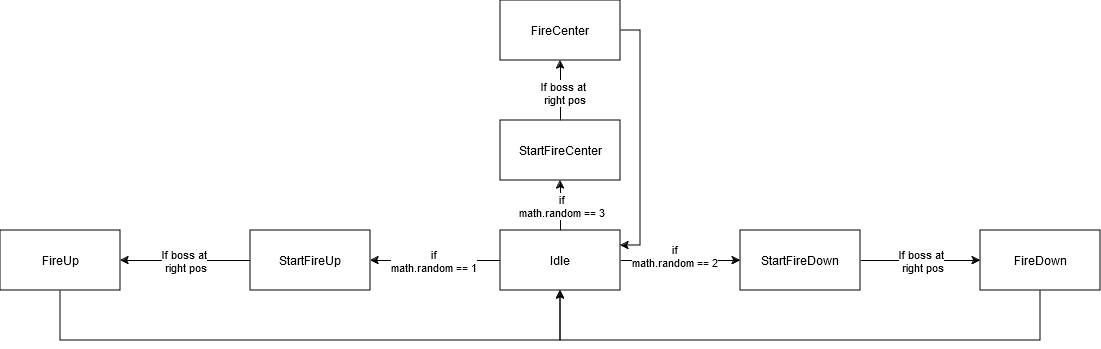

The diagram above was exported from draw.io. Its source (the exported page's mxGraphModel, read from the mxfile embedded in the PNG):
<mxGraphModel dx="2071" dy="626" grid="1" gridSize="10" guides="1" tooltips="1" connect="1" arrows="1" fold="1" page="1" pageScale="1" pageWidth="850" pageHeight="1100" math="0" shadow="0">
  <root>
    <mxCell id="0" />
    <mxCell id="1" parent="0" />
    <mxCell id="qfL54Y1ILqcxZ4xktZsr-6" style="edgeStyle=orthogonalEdgeStyle;rounded=0;orthogonalLoop=1;jettySize=auto;html=1;entryX=1;entryY=0.5;entryDx=0;entryDy=0;" parent="1" source="qfL54Y1ILqcxZ4xktZsr-1" target="qfL54Y1ILqcxZ4xktZsr-2" edge="1">
      <mxGeometry relative="1" as="geometry" />
    </mxCell>
    <mxCell id="qfL54Y1ILqcxZ4xktZsr-16" value="&lt;div&gt;if&lt;/div&gt;&lt;div&gt;math.random == 1&lt;/div&gt;" style="edgeLabel;html=1;align=center;verticalAlign=middle;resizable=0;points=[];" parent="qfL54Y1ILqcxZ4xktZsr-6" vertex="1" connectable="0">
      <mxGeometry x="0.04" y="1" relative="1" as="geometry">
        <mxPoint y="-1" as="offset" />
      </mxGeometry>
    </mxCell>
    <mxCell id="qfL54Y1ILqcxZ4xktZsr-9" style="edgeStyle=orthogonalEdgeStyle;rounded=0;orthogonalLoop=1;jettySize=auto;html=1;entryX=0;entryY=0.5;entryDx=0;entryDy=0;" parent="1" source="qfL54Y1ILqcxZ4xktZsr-1" target="qfL54Y1ILqcxZ4xktZsr-4" edge="1">
      <mxGeometry relative="1" as="geometry" />
    </mxCell>
    <mxCell id="aih6IESTXk3G10kJZKyZ-2" style="edgeStyle=orthogonalEdgeStyle;rounded=0;orthogonalLoop=1;jettySize=auto;html=1;entryX=0.5;entryY=1;entryDx=0;entryDy=0;" edge="1" parent="1" source="qfL54Y1ILqcxZ4xktZsr-1" target="aih6IESTXk3G10kJZKyZ-1">
      <mxGeometry relative="1" as="geometry" />
    </mxCell>
    <mxCell id="aih6IESTXk3G10kJZKyZ-6" value="&lt;div&gt;if&lt;/div&gt;&lt;div&gt;math.random == 3&lt;br&gt;&lt;/div&gt;" style="edgeLabel;html=1;align=center;verticalAlign=middle;resizable=0;points=[];" vertex="1" connectable="0" parent="aih6IESTXk3G10kJZKyZ-2">
      <mxGeometry relative="1" as="geometry">
        <mxPoint as="offset" />
      </mxGeometry>
    </mxCell>
    <mxCell id="qfL54Y1ILqcxZ4xktZsr-1" value="Idle" style="rounded=0;whiteSpace=wrap;html=1;" parent="1" vertex="1">
      <mxGeometry x="360" y="370" width="120" height="60" as="geometry" />
    </mxCell>
    <mxCell id="qfL54Y1ILqcxZ4xktZsr-7" style="edgeStyle=orthogonalEdgeStyle;rounded=0;orthogonalLoop=1;jettySize=auto;html=1;entryX=1;entryY=0.5;entryDx=0;entryDy=0;" parent="1" source="qfL54Y1ILqcxZ4xktZsr-2" target="qfL54Y1ILqcxZ4xktZsr-3" edge="1">
      <mxGeometry relative="1" as="geometry" />
    </mxCell>
    <mxCell id="qfL54Y1ILqcxZ4xktZsr-14" value="&lt;div&gt;If boss at&lt;/div&gt;&lt;div&gt;&amp;nbsp;right pos&lt;/div&gt;" style="edgeLabel;html=1;align=center;verticalAlign=middle;resizable=0;points=[];" parent="qfL54Y1ILqcxZ4xktZsr-7" vertex="1" connectable="0">
      <mxGeometry x="0.1" y="5" relative="1" as="geometry">
        <mxPoint x="5" y="-5" as="offset" />
      </mxGeometry>
    </mxCell>
    <mxCell id="qfL54Y1ILqcxZ4xktZsr-2" value="StartFireUp" style="rounded=0;whiteSpace=wrap;html=1;" parent="1" vertex="1">
      <mxGeometry x="110" y="370" width="120" height="60" as="geometry" />
    </mxCell>
    <mxCell id="qfL54Y1ILqcxZ4xktZsr-12" style="edgeStyle=orthogonalEdgeStyle;rounded=0;orthogonalLoop=1;jettySize=auto;html=1;entryX=0.5;entryY=1;entryDx=0;entryDy=0;" parent="1" source="qfL54Y1ILqcxZ4xktZsr-3" target="qfL54Y1ILqcxZ4xktZsr-1" edge="1">
      <mxGeometry relative="1" as="geometry">
        <Array as="points">
          <mxPoint x="-80" y="480" />
          <mxPoint x="420" y="480" />
        </Array>
      </mxGeometry>
    </mxCell>
    <mxCell id="qfL54Y1ILqcxZ4xktZsr-3" value="FireUp" style="rounded=0;whiteSpace=wrap;html=1;" parent="1" vertex="1">
      <mxGeometry x="-140" y="370" width="120" height="60" as="geometry" />
    </mxCell>
    <mxCell id="qfL54Y1ILqcxZ4xktZsr-10" style="edgeStyle=orthogonalEdgeStyle;rounded=0;orthogonalLoop=1;jettySize=auto;html=1;" parent="1" source="qfL54Y1ILqcxZ4xktZsr-4" target="qfL54Y1ILqcxZ4xktZsr-5" edge="1">
      <mxGeometry relative="1" as="geometry" />
    </mxCell>
    <mxCell id="qfL54Y1ILqcxZ4xktZsr-4" value="StartFireDown" style="rounded=0;whiteSpace=wrap;html=1;" parent="1" vertex="1">
      <mxGeometry x="600" y="370" width="120" height="60" as="geometry" />
    </mxCell>
    <mxCell id="qfL54Y1ILqcxZ4xktZsr-11" style="edgeStyle=orthogonalEdgeStyle;rounded=0;orthogonalLoop=1;jettySize=auto;html=1;entryX=0.5;entryY=1;entryDx=0;entryDy=0;" parent="1" source="qfL54Y1ILqcxZ4xktZsr-5" target="qfL54Y1ILqcxZ4xktZsr-1" edge="1">
      <mxGeometry relative="1" as="geometry">
        <Array as="points">
          <mxPoint x="900" y="480" />
          <mxPoint x="420" y="480" />
        </Array>
      </mxGeometry>
    </mxCell>
    <mxCell id="qfL54Y1ILqcxZ4xktZsr-5" value="FireDown" style="rounded=0;whiteSpace=wrap;html=1;" parent="1" vertex="1">
      <mxGeometry x="840" y="370" width="120" height="60" as="geometry" />
    </mxCell>
    <mxCell id="qfL54Y1ILqcxZ4xktZsr-15" value="&lt;div&gt;If boss at&lt;/div&gt;&lt;div&gt;&amp;nbsp;right pos&lt;/div&gt;" style="edgeLabel;html=1;align=center;verticalAlign=middle;resizable=0;points=[];" parent="1" vertex="1" connectable="0">
      <mxGeometry x="780" y="400" as="geometry" />
    </mxCell>
    <mxCell id="qfL54Y1ILqcxZ4xktZsr-17" value="&lt;div&gt;if&lt;/div&gt;&lt;div&gt;math.random == 2&lt;br&gt;&lt;/div&gt;" style="edgeLabel;html=1;align=center;verticalAlign=middle;resizable=0;points=[];" parent="1" vertex="1" connectable="0">
      <mxGeometry x="390" y="400" as="geometry">
        <mxPoint x="143" y="-5" as="offset" />
      </mxGeometry>
    </mxCell>
    <mxCell id="aih6IESTXk3G10kJZKyZ-4" style="edgeStyle=orthogonalEdgeStyle;rounded=0;orthogonalLoop=1;jettySize=auto;html=1;entryX=0.5;entryY=1;entryDx=0;entryDy=0;" edge="1" parent="1" source="aih6IESTXk3G10kJZKyZ-1" target="aih6IESTXk3G10kJZKyZ-3">
      <mxGeometry relative="1" as="geometry" />
    </mxCell>
    <mxCell id="aih6IESTXk3G10kJZKyZ-7" value="&lt;div&gt;If boss at&lt;/div&gt;&lt;div&gt;&amp;nbsp;right pos&lt;/div&gt;" style="edgeLabel;html=1;align=center;verticalAlign=middle;resizable=0;points=[];" vertex="1" connectable="0" parent="aih6IESTXk3G10kJZKyZ-4">
      <mxGeometry x="-0.0667" y="-2" relative="1" as="geometry">
        <mxPoint as="offset" />
      </mxGeometry>
    </mxCell>
    <mxCell id="aih6IESTXk3G10kJZKyZ-1" value="StartFireCenter" style="rounded=0;whiteSpace=wrap;html=1;" vertex="1" parent="1">
      <mxGeometry x="360" y="260" width="120" height="60" as="geometry" />
    </mxCell>
    <mxCell id="aih6IESTXk3G10kJZKyZ-8" style="edgeStyle=orthogonalEdgeStyle;rounded=0;orthogonalLoop=1;jettySize=auto;html=1;entryX=1;entryY=0.25;entryDx=0;entryDy=0;" edge="1" parent="1" source="aih6IESTXk3G10kJZKyZ-3" target="qfL54Y1ILqcxZ4xktZsr-1">
      <mxGeometry relative="1" as="geometry">
        <Array as="points">
          <mxPoint x="500" y="170" />
          <mxPoint x="500" y="385" />
        </Array>
      </mxGeometry>
    </mxCell>
    <mxCell id="aih6IESTXk3G10kJZKyZ-3" value="FireCenter" style="rounded=0;whiteSpace=wrap;html=1;" vertex="1" parent="1">
      <mxGeometry x="360" y="140" width="120" height="60" as="geometry" />
    </mxCell>
  </root>
</mxGraphModel>